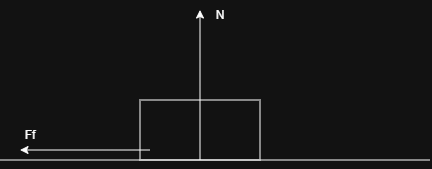

The diagram above was exported from draw.io. Its source (the exported page's mxGraphModel, read from the mxfile embedded in the PNG):
<mxGraphModel dx="595" dy="358" grid="1" gridSize="10" guides="1" tooltips="1" connect="1" arrows="1" fold="1" page="1" pageScale="1" pageWidth="850" pageHeight="1100" math="0" shadow="0">
  <root>
    <mxCell id="0" />
    <mxCell id="1" parent="0" />
    <mxCell id="qW1nTYdIEWUWrZQjGQXP-1" value="" style="rounded=0;whiteSpace=wrap;html=1;" vertex="1" parent="1">
      <mxGeometry x="260" y="220" width="120" height="60" as="geometry" />
    </mxCell>
    <mxCell id="qW1nTYdIEWUWrZQjGQXP-2" value="" style="endArrow=none;html=1;rounded=0;" edge="1" parent="1">
      <mxGeometry width="50" height="50" relative="1" as="geometry">
        <mxPoint x="120" y="280" as="sourcePoint" />
        <mxPoint x="550" y="280" as="targetPoint" />
      </mxGeometry>
    </mxCell>
    <mxCell id="qW1nTYdIEWUWrZQjGQXP-3" value="" style="endArrow=classic;html=1;rounded=0;" edge="1" parent="1">
      <mxGeometry width="50" height="50" relative="1" as="geometry">
        <mxPoint x="270" y="270" as="sourcePoint" />
        <mxPoint x="140" y="270" as="targetPoint" />
      </mxGeometry>
    </mxCell>
    <mxCell id="qW1nTYdIEWUWrZQjGQXP-4" value="" style="endArrow=classic;html=1;rounded=0;" edge="1" parent="1">
      <mxGeometry width="50" height="50" relative="1" as="geometry">
        <mxPoint x="320" y="280" as="sourcePoint" />
        <mxPoint x="320" y="130" as="targetPoint" />
      </mxGeometry>
    </mxCell>
    <mxCell id="qW1nTYdIEWUWrZQjGQXP-5" value="Ff" style="text;html=1;whiteSpace=wrap;strokeColor=none;fillColor=none;align=center;verticalAlign=middle;rounded=0;" vertex="1" parent="1">
      <mxGeometry x="120" y="240" width="60" height="30" as="geometry" />
    </mxCell>
    <mxCell id="qW1nTYdIEWUWrZQjGQXP-6" value="N" style="text;html=1;whiteSpace=wrap;strokeColor=none;fillColor=none;align=center;verticalAlign=middle;rounded=0;" vertex="1" parent="1">
      <mxGeometry x="310" y="120" width="60" height="30" as="geometry" />
    </mxCell>
  </root>
</mxGraphModel>